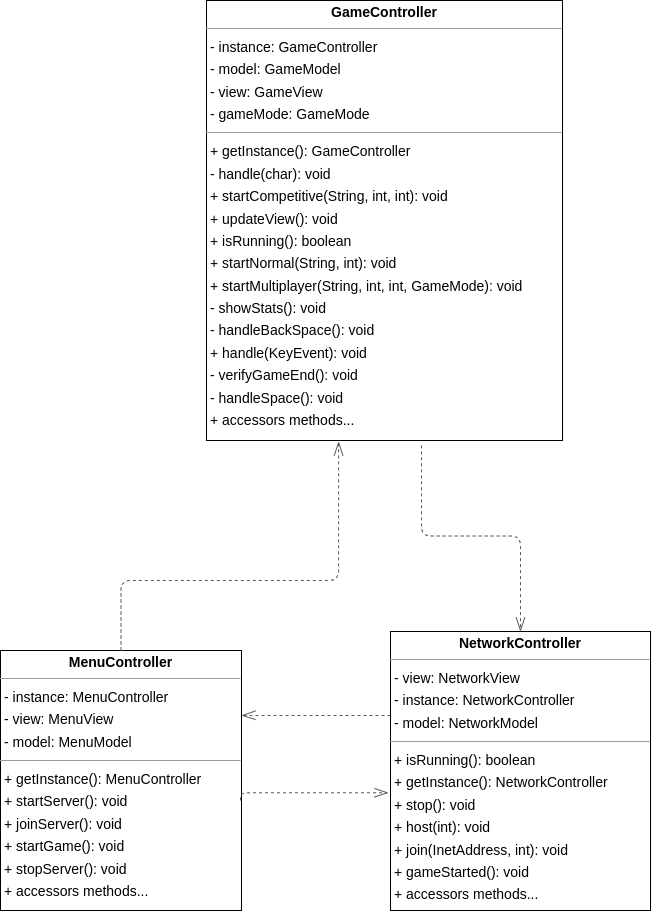

The diagram above was exported from draw.io. Its source (the exported page's mxGraphModel, read from the mxfile embedded in the PNG):
<mxGraphModel dx="1752" dy="894" grid="1" gridSize="10" guides="1" tooltips="1" connect="1" arrows="1" fold="1" page="0" pageScale="1" pageWidth="827" pageHeight="1169" background="none" math="0" shadow="0">
  <root>
    <mxCell id="0" />
    <mxCell id="1" parent="0" />
    <mxCell id="node1" value="&lt;p style=&quot;margin:0px;margin-top:4px;text-align:center;&quot;&gt;&lt;b&gt;GameController&lt;/b&gt;&lt;/p&gt;&lt;hr size=&quot;1&quot;&gt;&lt;p style=&quot;margin:0 0 0 4px;line-height:1.6;&quot;&gt;- instance: GameController&lt;br&gt;- model: GameModel&lt;br&gt;- view: GameView&lt;br&gt;- gameMode: GameMode&lt;/p&gt;&lt;hr size=&quot;1&quot;&gt;&lt;p style=&quot;margin:0 0 0 4px;line-height:1.6;&quot;&gt;+ getInstance(): GameController&lt;br style=&quot;border-color: var(--border-color);&quot;&gt;&lt;/p&gt;&lt;p style=&quot;margin:0 0 0 4px;line-height:1.6;&quot;&gt;- handle(char): void&lt;br&gt;+ startCompetitive(String, int, int): void&lt;br&gt;+ updateView(): void&lt;br&gt;+ isRunning(): boolean&lt;br&gt;+ startNormal(String, int): void&lt;br&gt;+ startMultiplayer(String, int, int, GameMode): void&lt;br&gt;- showStats(): void&lt;br&gt;- handleBackSpace(): void&lt;br&gt;+ handle(KeyEvent): void&lt;br&gt;- verifyGameEnd(): void&lt;br&gt;- handleSpace(): void&lt;br&gt;+ accessors methods...&lt;/p&gt;" style="verticalAlign=top;align=left;overflow=fill;fontSize=14;fontFamily=Helvetica;html=1;rounded=0;shadow=0;comic=0;labelBackgroundColor=none;strokeWidth=1;" parent="1" vertex="1">
      <mxGeometry x="-254" y="-160" width="356" height="440" as="geometry" />
    </mxCell>
    <mxCell id="node2" value="&lt;p style=&quot;margin:0px;margin-top:4px;text-align:center;&quot;&gt;&lt;b&gt;MenuController&lt;/b&gt;&lt;/p&gt;&lt;hr size=&quot;1&quot;&gt;&lt;p style=&quot;margin:0 0 0 4px;line-height:1.6;&quot;&gt;- instance: MenuController&lt;br&gt;- view: MenuView&lt;br&gt;- model: MenuModel&lt;/p&gt;&lt;hr size=&quot;1&quot;&gt;&lt;p style=&quot;margin:0 0 0 4px;line-height:1.6;&quot;&gt;+ getInstance(): MenuController&lt;br&gt;+ startServer(): void&lt;br&gt;+ joinServer(): void&lt;br&gt;+ startGame(): void&lt;br&gt;+ stopServer(): void&lt;br&gt;+ accessors methods...&lt;/p&gt;" style="verticalAlign=top;align=left;overflow=fill;fontSize=14;fontFamily=Helvetica;html=1;rounded=0;shadow=0;comic=0;labelBackgroundColor=none;strokeWidth=1;" parent="1" vertex="1">
      <mxGeometry x="-460" y="490" width="241" height="260" as="geometry" />
    </mxCell>
    <mxCell id="node0" value="&lt;p style=&quot;margin:0px;margin-top:4px;text-align:center;&quot;&gt;&lt;b&gt;NetworkController&lt;/b&gt;&lt;/p&gt;&lt;hr size=&quot;1&quot;&gt;&lt;p style=&quot;margin:0 0 0 4px;line-height:1.6;&quot;&gt;- view: NetworkView&lt;br&gt;- instance: NetworkController&lt;br&gt;- model: NetworkModel&lt;/p&gt;&lt;hr size=&quot;1&quot;&gt;&lt;p style=&quot;margin:0 0 0 4px;line-height:1.6;&quot;&gt;+ isRunning(): boolean&lt;br&gt;+ getInstance(): NetworkController&lt;br&gt;+ stop(): void&lt;br&gt;+ host(int): void&lt;br&gt;+ join(InetAddress, int): void&lt;br&gt;+ gameStarted(): void&lt;/p&gt;&lt;p style=&quot;margin:0 0 0 4px;line-height:1.6;&quot;&gt;+ accessors methods...&lt;/p&gt;" style="verticalAlign=top;align=left;overflow=fill;fontSize=14;fontFamily=Helvetica;html=1;rounded=0;shadow=0;comic=0;labelBackgroundColor=none;strokeWidth=1;" parent="1" vertex="1">
      <mxGeometry x="-70" y="471" width="260" height="279" as="geometry" />
    </mxCell>
    <mxCell id="edge1" value="" style="html=1;rounded=1;edgeStyle=orthogonalEdgeStyle;dashed=1;startArrow=none;endArrow=openThin;endSize=12;strokeColor=#595959;exitX=0.604;exitY=1.011;exitDx=0;exitDy=0;entryX=0.500;entryY=0.000;entryDx=0;entryDy=0;exitPerimeter=0;" parent="1" source="node1" target="node0" edge="1">
      <mxGeometry width="50" height="50" relative="1" as="geometry">
        <Array as="points" />
      </mxGeometry>
    </mxCell>
    <mxCell id="edge0" value="" style="html=1;rounded=1;edgeStyle=orthogonalEdgeStyle;dashed=1;startArrow=none;endArrow=openThin;endSize=12;strokeColor=#595959;exitX=0.500;exitY=0.000;exitDx=0;exitDy=0;entryX=0.371;entryY=1.002;entryDx=0;entryDy=0;entryPerimeter=0;" parent="1" source="node2" target="node1" edge="1">
      <mxGeometry width="50" height="50" relative="1" as="geometry">
        <Array as="points">
          <mxPoint x="-339" y="420" />
          <mxPoint x="-122" y="420" />
        </Array>
      </mxGeometry>
    </mxCell>
    <mxCell id="edge2" value="" style="html=1;rounded=1;edgeStyle=orthogonalEdgeStyle;dashed=1;startArrow=none;endArrow=openThin;endSize=12;strokeColor=#595959;entryX=-0.008;entryY=0.578;entryDx=0;entryDy=0;entryPerimeter=0;" parent="1" target="node0" edge="1">
      <mxGeometry width="50" height="50" relative="1" as="geometry">
        <Array as="points">
          <mxPoint x="-220" y="632" />
        </Array>
        <mxPoint x="-220" y="640" as="sourcePoint" />
      </mxGeometry>
    </mxCell>
    <mxCell id="edge3" value="" style="html=1;rounded=1;edgeStyle=orthogonalEdgeStyle;dashed=1;startArrow=none;endArrow=openThin;endSize=12;strokeColor=#595959;entryX=1;entryY=0.25;entryDx=0;entryDy=0;" parent="1" target="node2" edge="1">
      <mxGeometry width="50" height="50" relative="1" as="geometry">
        <Array as="points">
          <mxPoint x="-217" y="555" />
        </Array>
        <mxPoint x="-70" y="555" as="sourcePoint" />
        <mxPoint x="-220" y="571" as="targetPoint" />
      </mxGeometry>
    </mxCell>
  </root>
</mxGraphModel>